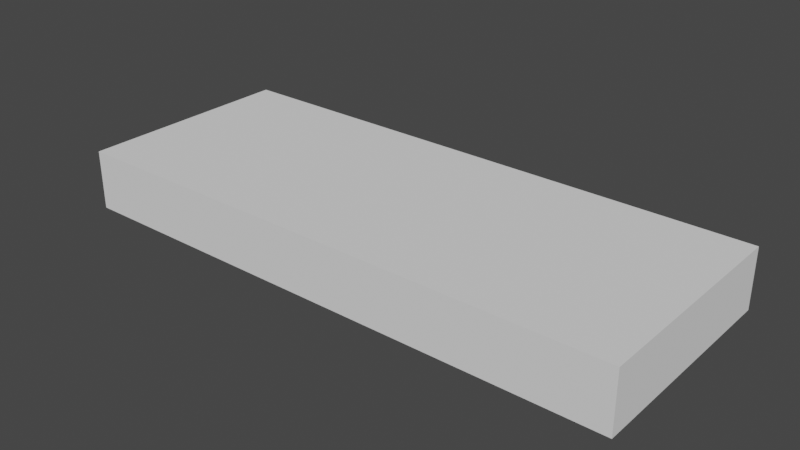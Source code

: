 # Source: lampada.blend  (saved by Blender 2.80.75; exported with 4.5.12 LTS)
import bpy
from mathutils import Matrix  # noqa: F401  (used for matrix-valued properties, if any)

bpy.ops.wm.read_factory_settings(use_empty=True)
scene = bpy.context.scene
scene.name = 'Scene'

# ---- collections
col_l_mpada = bpy.data.collections.new('Lâmpada'); scene.collection.children.link(col_l_mpada)
col_grade = bpy.data.collections.new('Grade'); col_l_mpada.children.link(col_grade)

# ---- world
world_world = bpy.data.worlds.new('World'); scene.world = world_world
world_world.use_nodes = True; world_world.node_tree.nodes.clear()
_N = world_world.node_tree.nodes; _L = world_world.node_tree.links
n0 = _N.new('ShaderNodeOutputWorld'); n0.name = 'World Output'; n0.location = (300, 300)
n1 = _N.new('ShaderNodeBackground'); n1.name = 'Background'; n1.location = (10, 300)
n1.inputs[0].default_value = (0.05088, 0.05088, 0.05088, 1.0)
_L.new(n1.outputs[0], n0.inputs[0])
n0.is_active_output = True
world_world.color = (0.05088, 0.05088, 0.05088)
world_world.use_sun_shadow = False
world_world.sun_shadow_jitter_overblur = 0.0

# ---- meshes
me_cube_001 = bpy.data.meshes.new('Cube.001')
me_cube_001.from_pydata([(-0.5, -0.5, -0.5), (-0.5, -0.5, 0.5), (-0.5, 0.5, -0.5), (-0.5, 0.5, 0.5), (0.5, -0.5, -0.5), (0.5, -0.5, 0.5), (0.5, 0.5, -0.5), (0.5, 0.5, 0.5), (-0.4415, 0.3586, -0.5), (0.4402, 0.3586, -0.5), (-0.4415, -0.3599, -0.5), (0.4402, -0.3599, -0.5), (-0.4415, 0.3586, -0.5), (0.4402, 0.3586, -0.5), (-0.4415, -0.3599, -0.5), (0.4402, -0.3599, -0.5), (-0.4415, 0.3586, 0.04093), (0.4402, 0.3586, 0.04093), (-0.4415, -0.3599, 0.04093), (0.4402, -0.3599, 0.04093)], [], [(0, 1, 3, 2), (1, 0, 4, 5), (2, 12, 14, 0), (6, 7, 5, 4), (3, 7, 6, 2), (0, 14, 15, 4), (11, 10, 14, 15), (13, 6, 4, 15), (6, 13, 12, 2), (3, 1, 5, 7), (15, 14, 18, 19), (9, 11, 15, 13), (8, 9, 13, 12), (10, 8, 12, 14), (16, 17, 19, 18), (14, 12, 16, 18), (13, 15, 19, 17), (12, 13, 17, 16)])
_uv = me_cube_001.uv_layers.new(name='UVMap')
_uv.uv.foreach_set('vector', [0.375, 1.0, 0.875, 0.75, 0.625, 0.25, 0.375, 0.25, 0.625, 1.0, 0.375, 1.0, 0.375, 0.75, 0.625, 0.75, 0.0, 0.0, 0.0, 0.0, 0.0, 0.0, 0.0, 0.0, 0.375, 0.5, 0.625, 0.5, 0.625, 0.75, 0.375, 0.75, 0.625, 0.25, 0.625, 0.5, 0.375, 0.5, 0.375, 0.25, 0.0, 0.0, 0.0, 0.0, 0.0, 0.0, 0.0, 0.0, 0.36, 0.715, 0.1396, 0.715, 0.1396, 0.715, 0.36, 0.715, 0.36, 0.5353, 0.375, 0.5, 0.375, 0.75, 0.36, 0.715, 0.0, 0.0, 0.0, 0.0, 0.0, 0.0, 0.0, 0.0, 0.875, 0.5, 0.875, 0.75, 0.625, 0.75, 0.625, 0.5, 0.36, 0.715, 0.1396, 0.715, 0.1396, 0.715, 0.36, 0.715, 0.36, 0.5353, 0.36, 0.715, 0.36, 0.715, 0.36, 0.5353, 0.1396, 0.5353, 0.36, 0.5353, 0.36, 0.5353, 0.1396, 0.5353, 0.1396, 0.715, 0.1396, 0.5353, 0.1396, 0.5353, 0.1396, 0.715, 0.1396, 0.5353, 0.36, 0.5353, 0.36, 0.715, 0.1396, 0.715, 0.1396, 0.715, 0.1396, 0.5353, 0.1396, 0.5353, 0.1396, 0.715, 0.36, 0.5353, 0.36, 0.715, 0.36, 0.715, 0.36, 0.5353, 0.1396, 0.5353, 0.36, 0.5353, 0.36, 0.5353, 0.1396, 0.5353])
me_cube_001.use_remesh_preserve_volume = False
me_cube_001.use_remesh_preserve_attributes = False
me_cube_001.use_mirror_vertex_groups = False
me_cube_001.update()
me_cube_002 = bpy.data.meshes.new('Cube.002')
me_cube_002.from_pydata([(0.3949, -0.3642, 0.05056), (0.3949, -0.3642, -0.4841), (0.3949, 0.3642, 0.05056), (0.3949, 0.3642, -0.4841)], [], [(0, 1, 3, 2)])
_uv = me_cube_002.uv_layers.new(name='UVMap')
_uv.uv.foreach_set('vector', [0.0, 0.0, 1.0, 0.0, 1.0, 1.0, 0.0, 1.0])
me_cube_002.use_remesh_preserve_volume = False
me_cube_002.use_remesh_preserve_attributes = False
me_cube_002.use_mirror_vertex_groups = False
me_cube_002.update()
me_cube_003 = bpy.data.meshes.new('Cube.003')
me_cube_003.from_pydata([(-0.446, 0.0, -0.4854), (0.446, 0.0, -0.4854), (-0.446, 0.0, 0.05123), (0.446, 0.0, 0.05123)], [], [(0, 1, 3, 2)])
_uv = me_cube_003.uv_layers.new(name='UVMap')
_uv.uv.foreach_set('vector', [0.0, 0.0, 1.0, 0.0, 1.0, 1.0, 0.0, 1.0])
me_cube_003.use_remesh_preserve_volume = False
me_cube_003.use_remesh_preserve_attributes = False
me_cube_003.use_mirror_vertex_groups = False
me_cube_003.update()

# ---- objects
ob_esqueleto = bpy.data.objects.new('Esqueleto', me_cube_001)
ob_gradearray = bpy.data.objects.new('GradeArray', me_cube_002)
ob_gradecentral = bpy.data.objects.new('GradeCentral', me_cube_003)

# ---- transforms, parenting, visibility, modifiers, constraints
ob_esqueleto.location = (0.0, 0.0, 0.0)
ob_esqueleto.scale = (1.0, 0.3913, 0.1055)
ob_esqueleto.lineart.crease_threshold = 0.0
ob_gradearray.location = (0.002145, 0.0, 0.0)
ob_gradearray.scale = (1.0, 0.3913, 0.1055)
ob_gradearray.lineart.crease_threshold = 0.0
_m = ob_gradearray.modifiers.new('Solidify', 'SOLIDIFY')
_m.thickness = 0.001
_m.nonmanifold_thickness_mode = 'FIXED'
_m.nonmanifold_merge_threshold = 0.0003
_m = ob_gradearray.modifiers.new('Array', 'ARRAY')
_m.count = 11
_m.constant_offset_displace = (0.0, 0.0, 0.0)
_m.relative_offset_displace = (-78.5, 0.0, 0.0)
ob_gradecentral.location = (0.0, 0.0, 0.0)
ob_gradecentral.scale = (1.0, 0.3913, 0.1055)
ob_gradecentral.lineart.crease_threshold = 0.0
_m = ob_gradecentral.modifiers.new('Solidify', 'SOLIDIFY')
_m.thickness = 0.001
_m.nonmanifold_thickness_mode = 'FIXED'
_m.nonmanifold_merge_threshold = 0.0003

# ---- collection membership
col_l_mpada.objects.link(ob_esqueleto)
col_grade.objects.link(ob_gradearray)
col_grade.objects.link(ob_gradecentral)

# ---- scene / render settings (as saved in the file)
scene.frame_start = 1; scene.frame_end = 250; scene.frame_set(1)
scene.render.engine = 'BLENDER_EEVEE_NEXT'
scene.cycles.use_denoising = False
scene.cycles.samples = 128
scene.cycles.sampling_pattern = 'TABULATED_SOBOL'
scene.cycles.use_adaptive_sampling = False
scene.cycles.use_light_tree = False
scene.view_settings.view_transform = 'Filmic'
bpy.context.view_layer.update()

# ---- added for rendering (the .blend has no active camera and no usable light): camera, sun
cam_auto = bpy.data.cameras.new('AutoCamera')
cam_auto.lens = 50.0
cam_auto.sensor_width = 36.0
cam_auto.clip_end = 1000.0
ob_auto_camera = bpy.data.objects.new('AutoCamera', cam_auto)
scene.collection.objects.link(ob_auto_camera)
ob_auto_camera.location = (0.998307, -1.19797, 0.798646)
ob_auto_camera.rotation_euler = (1.09748, -7.21219e-08, 0.694738)
scene.camera = ob_auto_camera
light_auto_sun = bpy.data.lights.new('AutoSun', 'SUN')
light_auto_sun.energy = 3.0
light_auto_sun.angle = 0.0523599
ob_auto_sun = bpy.data.objects.new('AutoSun', light_auto_sun)
scene.collection.objects.link(ob_auto_sun)
ob_auto_sun.rotation_euler = (0.872665, 0.174533, 0.523599)
bpy.context.view_layer.update()
